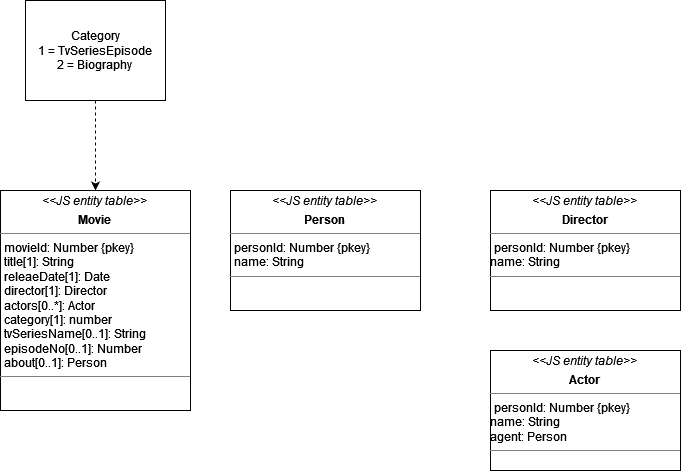

The diagram above was exported from draw.io. Its source (the exported page's mxGraphModel, read from the mxfile embedded in the PNG):
<mxGraphModel dx="1434" dy="821" grid="1" gridSize="10" guides="1" tooltips="1" connect="1" arrows="1" fold="1" page="1" pageScale="1" pageWidth="827" pageHeight="1169" math="0" shadow="0">
  <root>
    <mxCell id="0" />
    <mxCell id="1" parent="0" />
    <mxCell id="qgg1ZMU7yrJhjuoL4H-V-1" value="&lt;p style=&quot;margin:0px;margin-top:4px;text-align:center;&quot;&gt;&lt;i&gt;&amp;lt;&amp;lt;JS entity table&amp;gt;&amp;gt;&lt;/i&gt;&lt;b&gt;&lt;br&gt;&lt;/b&gt;&lt;/p&gt;&lt;p style=&quot;margin:0px;margin-top:4px;text-align:center;&quot;&gt;&lt;b&gt;Person&lt;/b&gt;&lt;br&gt;&lt;b&gt;&lt;/b&gt;&lt;/p&gt;&lt;hr size=&quot;1&quot;&gt;&lt;p style=&quot;margin:0px;margin-left:4px;&quot;&gt;personId: Number {pkey}&lt;/p&gt;&lt;p style=&quot;margin:0px;margin-left:4px;&quot;&gt;name: String&lt;br&gt;&lt;/p&gt;&lt;hr size=&quot;1&quot;&gt;" style="verticalAlign=top;align=left;overflow=fill;fontSize=12;fontFamily=Helvetica;html=1;whiteSpace=wrap;" vertex="1" parent="1">
      <mxGeometry x="290" y="230" width="190" height="120" as="geometry" />
    </mxCell>
    <mxCell id="qgg1ZMU7yrJhjuoL4H-V-2" value="&lt;p style=&quot;margin:0px;margin-top:4px;text-align:center;&quot;&gt;&lt;i&gt;&amp;lt;&amp;lt;JS entity table&amp;gt;&amp;gt;&lt;/i&gt;&lt;b&gt;&lt;br&gt;&lt;/b&gt;&lt;/p&gt;&lt;p style=&quot;margin:0px;margin-top:4px;text-align:center;&quot;&gt;&lt;b&gt;Movie&lt;/b&gt;&lt;br&gt;&lt;b&gt;&lt;/b&gt;&lt;/p&gt;&lt;hr size=&quot;1&quot;&gt;&lt;p style=&quot;margin:0px;margin-left:4px;&quot;&gt;movieId: Number {pkey}&lt;/p&gt;&lt;p style=&quot;margin:0px;margin-left:4px;&quot;&gt;title[1]: String&lt;/p&gt;&lt;p style=&quot;margin:0px;margin-left:4px;&quot;&gt;releaeDate[1]: Date&lt;/p&gt;&lt;p style=&quot;margin:0px;margin-left:4px;&quot;&gt;director[1]: Director&lt;/p&gt;&lt;p style=&quot;margin:0px;margin-left:4px;&quot;&gt;actors[0..*]: Actor&lt;/p&gt;&lt;p style=&quot;margin:0px;margin-left:4px;&quot;&gt;category[1]: number&lt;/p&gt;&lt;p style=&quot;margin:0px;margin-left:4px;&quot;&gt;tvSeriesName[0..1]: String&lt;/p&gt;&lt;p style=&quot;margin:0px;margin-left:4px;&quot;&gt;episodeNo[0..1]: Number&lt;/p&gt;&lt;p style=&quot;margin:0px;margin-left:4px;&quot;&gt;about[0..1]: Person&lt;br&gt;&lt;/p&gt;&lt;hr size=&quot;1&quot;&gt;" style="verticalAlign=top;align=left;overflow=fill;fontSize=12;fontFamily=Helvetica;html=1;whiteSpace=wrap;" vertex="1" parent="1">
      <mxGeometry x="60" y="230" width="190" height="220" as="geometry" />
    </mxCell>
    <mxCell id="qgg1ZMU7yrJhjuoL4H-V-3" value="&lt;p style=&quot;margin:0px;margin-top:4px;text-align:center;&quot;&gt;&lt;i&gt;&amp;lt;&amp;lt;JS entity table&amp;gt;&amp;gt;&lt;/i&gt;&lt;b&gt;&lt;br&gt;&lt;/b&gt;&lt;/p&gt;&lt;p style=&quot;margin:0px;margin-top:4px;text-align:center;&quot;&gt;&lt;b&gt;Director&lt;/b&gt;&lt;br&gt;&lt;b&gt;&lt;/b&gt;&lt;/p&gt;&lt;hr size=&quot;1&quot;&gt;&lt;p style=&quot;margin:0px;margin-left:4px;&quot;&gt;personId: Number {pkey}&lt;/p&gt;name: String&lt;p style=&quot;margin:0px;margin-left:4px;&quot;&gt;&lt;/p&gt;&lt;hr size=&quot;1&quot;&gt;" style="verticalAlign=top;align=left;overflow=fill;fontSize=12;fontFamily=Helvetica;html=1;whiteSpace=wrap;" vertex="1" parent="1">
      <mxGeometry x="550" y="230" width="190" height="120" as="geometry" />
    </mxCell>
    <mxCell id="qgg1ZMU7yrJhjuoL4H-V-4" value="&lt;p style=&quot;margin:0px;margin-top:4px;text-align:center;&quot;&gt;&lt;i&gt;&amp;lt;&amp;lt;JS entity table&amp;gt;&amp;gt;&lt;/i&gt;&lt;b&gt;&lt;br&gt;&lt;/b&gt;&lt;/p&gt;&lt;p style=&quot;margin:0px;margin-top:4px;text-align:center;&quot;&gt;&lt;b&gt;Actor&lt;/b&gt;&lt;br&gt;&lt;b&gt;&lt;/b&gt;&lt;/p&gt;&lt;hr size=&quot;1&quot;&gt;&lt;p style=&quot;margin:0px;margin-left:4px;&quot;&gt;personId: Number {pkey}&lt;/p&gt;&lt;div&gt;name: String&lt;/div&gt;&lt;div&gt;agent: Person&lt;br&gt;&lt;/div&gt;&lt;p style=&quot;margin:0px;margin-left:4px;&quot;&gt;&lt;/p&gt;&lt;hr size=&quot;1&quot;&gt;" style="verticalAlign=top;align=left;overflow=fill;fontSize=12;fontFamily=Helvetica;html=1;whiteSpace=wrap;" vertex="1" parent="1">
      <mxGeometry x="550" y="390" width="190" height="120" as="geometry" />
    </mxCell>
    <mxCell id="qgg1ZMU7yrJhjuoL4H-V-6" style="edgeStyle=orthogonalEdgeStyle;rounded=0;orthogonalLoop=1;jettySize=auto;html=1;entryX=0.5;entryY=0;entryDx=0;entryDy=0;dashed=1;" edge="1" parent="1" source="qgg1ZMU7yrJhjuoL4H-V-5" target="qgg1ZMU7yrJhjuoL4H-V-2">
      <mxGeometry relative="1" as="geometry" />
    </mxCell>
    <mxCell id="qgg1ZMU7yrJhjuoL4H-V-5" value="&lt;div&gt;Category&lt;/div&gt;&lt;div&gt;1 = TvSeriesEpisode&lt;/div&gt;&lt;div&gt;2 = Biography&lt;br&gt;&lt;/div&gt;" style="html=1;whiteSpace=wrap;" vertex="1" parent="1">
      <mxGeometry x="85" y="40" width="140" height="100" as="geometry" />
    </mxCell>
  </root>
</mxGraphModel>